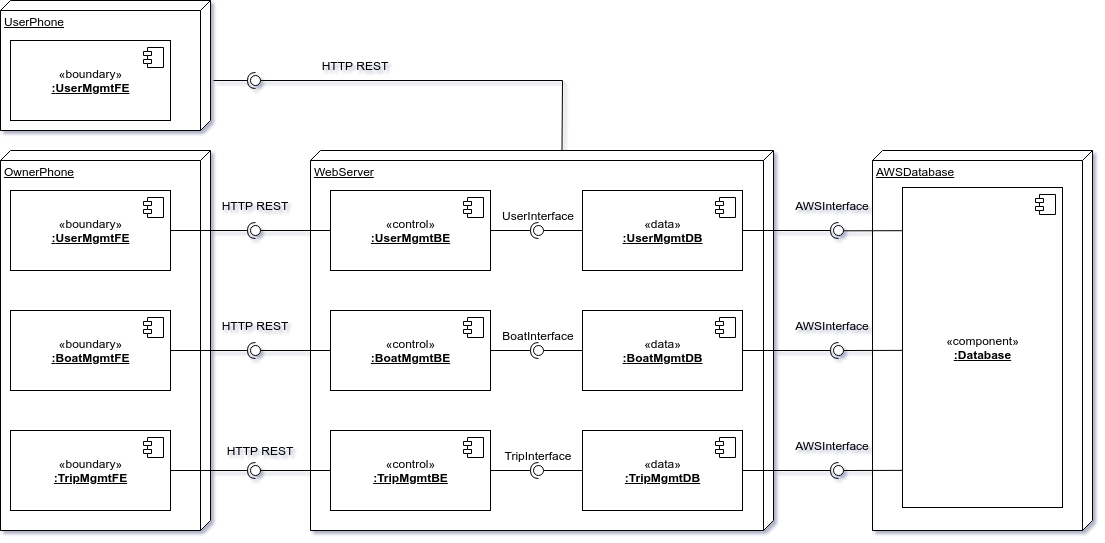

The diagram above was exported from draw.io. Its source (the exported page's mxGraphModel, read from the mxfile embedded in the PNG):
<mxGraphModel dx="1483" dy="793" grid="1" gridSize="10" guides="1" tooltips="1" connect="1" arrows="1" fold="1" page="1" pageScale="1" pageWidth="1169" pageHeight="827" background="#ffffff" math="0" shadow="1">
  <root>
    <mxCell id="0" />
    <mxCell id="1" parent="0" />
    <mxCell id="ao77lavMBRzlw1UJom0A-2" value="" style="rounded=0;orthogonalLoop=1;jettySize=auto;html=1;endArrow=halfCircle;endFill=0;entryX=0.5;entryY=0.5;entryDx=0;entryDy=0;endSize=6;strokeWidth=1;" parent="1" target="ao77lavMBRzlw1UJom0A-49" edge="1">
      <mxGeometry x="-57" y="-27" as="geometry">
        <mxPoint x="241" y="223" as="sourcePoint" />
        <Array as="points">
          <mxPoint x="241" y="223" />
        </Array>
      </mxGeometry>
    </mxCell>
    <mxCell id="ao77lavMBRzlw1UJom0A-3" value="WebServer" style="verticalAlign=top;align=left;spacingTop=8;spacingLeft=2;spacingRight=12;shape=cube;size=10;direction=south;fontStyle=4;html=1;" parent="1" vertex="1">
      <mxGeometry x="338" y="293" width="463" height="380" as="geometry" />
    </mxCell>
    <mxCell id="ao77lavMBRzlw1UJom0A-4" value="OwnerPhone" style="verticalAlign=top;align=left;spacingTop=8;spacingLeft=2;spacingRight=12;shape=cube;size=10;direction=south;fontStyle=4;html=1;" parent="1" vertex="1">
      <mxGeometry x="28" y="293" width="210" height="380" as="geometry" />
    </mxCell>
    <mxCell id="ao77lavMBRzlw1UJom0A-5" value="UserPhone" style="verticalAlign=top;align=left;spacingTop=8;spacingLeft=2;spacingRight=12;shape=cube;size=10;direction=south;fontStyle=4;html=1;" parent="1" vertex="1">
      <mxGeometry x="28" y="143" width="210" height="130" as="geometry" />
    </mxCell>
    <mxCell id="ao77lavMBRzlw1UJom0A-6" value="«boundary»&lt;br&gt;&lt;u&gt;&lt;b&gt;:&lt;/b&gt;&lt;b&gt;BoatMgmtFE&lt;/b&gt;&lt;/u&gt;" style="html=1;dropTarget=0;" parent="1" vertex="1">
      <mxGeometry x="38" y="453" width="160" height="80" as="geometry" />
    </mxCell>
    <mxCell id="ao77lavMBRzlw1UJom0A-7" value="" style="shape=module;jettyWidth=8;jettyHeight=4;" parent="ao77lavMBRzlw1UJom0A-6" vertex="1">
      <mxGeometry x="1" width="20" height="20" relative="1" as="geometry">
        <mxPoint x="-27" y="7" as="offset" />
      </mxGeometry>
    </mxCell>
    <mxCell id="ao77lavMBRzlw1UJom0A-8" value="«boundary»&lt;br&gt;&lt;u&gt;&lt;b&gt;:&lt;/b&gt;&lt;b&gt;TripMgmtFE&lt;/b&gt;&lt;/u&gt;" style="html=1;dropTarget=0;" parent="1" vertex="1">
      <mxGeometry x="38" y="573" width="160" height="80" as="geometry" />
    </mxCell>
    <mxCell id="ao77lavMBRzlw1UJom0A-9" value="" style="shape=module;jettyWidth=8;jettyHeight=4;" parent="ao77lavMBRzlw1UJom0A-8" vertex="1">
      <mxGeometry x="1" width="20" height="20" relative="1" as="geometry">
        <mxPoint x="-27" y="7" as="offset" />
      </mxGeometry>
    </mxCell>
    <mxCell id="ao77lavMBRzlw1UJom0A-10" value="«boundary»&lt;br&gt;&lt;u&gt;&lt;b&gt;:&lt;/b&gt;&lt;b&gt;UserMgmtFE&lt;/b&gt;&lt;/u&gt;" style="html=1;dropTarget=0;" parent="1" vertex="1">
      <mxGeometry x="38" y="333" width="160" height="80" as="geometry" />
    </mxCell>
    <mxCell id="ao77lavMBRzlw1UJom0A-11" value="" style="shape=module;jettyWidth=8;jettyHeight=4;" parent="ao77lavMBRzlw1UJom0A-10" vertex="1">
      <mxGeometry x="1" width="20" height="20" relative="1" as="geometry">
        <mxPoint x="-27" y="7" as="offset" />
      </mxGeometry>
    </mxCell>
    <mxCell id="ao77lavMBRzlw1UJom0A-12" value="«control»&lt;br&gt;&lt;u&gt;&lt;b&gt;:&lt;/b&gt;&lt;b&gt;UserMgmtBE&lt;/b&gt;&lt;/u&gt;" style="html=1;dropTarget=0;" parent="1" vertex="1">
      <mxGeometry x="358" y="333" width="160" height="80" as="geometry" />
    </mxCell>
    <mxCell id="ao77lavMBRzlw1UJom0A-13" value="" style="shape=module;jettyWidth=8;jettyHeight=4;" parent="ao77lavMBRzlw1UJom0A-12" vertex="1">
      <mxGeometry x="1" width="20" height="20" relative="1" as="geometry">
        <mxPoint x="-27" y="7" as="offset" />
      </mxGeometry>
    </mxCell>
    <mxCell id="ao77lavMBRzlw1UJom0A-14" value="«control»&lt;br&gt;&lt;u&gt;&lt;b&gt;:&lt;/b&gt;&lt;b&gt;TripMgmtBE&lt;/b&gt;&lt;/u&gt;" style="html=1;dropTarget=0;" parent="1" vertex="1">
      <mxGeometry x="358" y="573" width="160" height="80" as="geometry" />
    </mxCell>
    <mxCell id="ao77lavMBRzlw1UJom0A-15" value="" style="shape=module;jettyWidth=8;jettyHeight=4;" parent="ao77lavMBRzlw1UJom0A-14" vertex="1">
      <mxGeometry x="1" width="20" height="20" relative="1" as="geometry">
        <mxPoint x="-27" y="7" as="offset" />
      </mxGeometry>
    </mxCell>
    <mxCell id="ao77lavMBRzlw1UJom0A-16" value="«control»&lt;br&gt;&lt;u&gt;&lt;b&gt;:&lt;/b&gt;&lt;b&gt;BoatMgmtBE&lt;/b&gt;&lt;/u&gt;" style="html=1;dropTarget=0;" parent="1" vertex="1">
      <mxGeometry x="358" y="453" width="160" height="80" as="geometry" />
    </mxCell>
    <mxCell id="ao77lavMBRzlw1UJom0A-17" value="" style="shape=module;jettyWidth=8;jettyHeight=4;" parent="ao77lavMBRzlw1UJom0A-16" vertex="1">
      <mxGeometry x="1" width="20" height="20" relative="1" as="geometry">
        <mxPoint x="-27" y="7" as="offset" />
      </mxGeometry>
    </mxCell>
    <mxCell id="ao77lavMBRzlw1UJom0A-18" value="«boundary»&lt;br&gt;&lt;u&gt;&lt;b&gt;:&lt;/b&gt;&lt;b&gt;UserMgmtFE&lt;/b&gt;&lt;/u&gt;" style="html=1;dropTarget=0;" parent="1" vertex="1">
      <mxGeometry x="38" y="183" width="160" height="80" as="geometry" />
    </mxCell>
    <mxCell id="ao77lavMBRzlw1UJom0A-19" value="" style="shape=module;jettyWidth=8;jettyHeight=4;" parent="ao77lavMBRzlw1UJom0A-18" vertex="1">
      <mxGeometry x="1" width="20" height="20" relative="1" as="geometry">
        <mxPoint x="-27" y="7" as="offset" />
      </mxGeometry>
    </mxCell>
    <mxCell id="ao77lavMBRzlw1UJom0A-20" value="«data»&lt;br&gt;&lt;u&gt;&lt;b&gt;:&lt;/b&gt;&lt;b&gt;UserMgmtDB&lt;/b&gt;&lt;/u&gt;" style="html=1;dropTarget=0;" parent="1" vertex="1">
      <mxGeometry x="610" y="333" width="160" height="80" as="geometry" />
    </mxCell>
    <mxCell id="ao77lavMBRzlw1UJom0A-21" value="" style="shape=module;jettyWidth=8;jettyHeight=4;" parent="ao77lavMBRzlw1UJom0A-20" vertex="1">
      <mxGeometry x="1" width="20" height="20" relative="1" as="geometry">
        <mxPoint x="-27" y="7" as="offset" />
      </mxGeometry>
    </mxCell>
    <mxCell id="ao77lavMBRzlw1UJom0A-22" value="«data»&lt;br&gt;&lt;u&gt;&lt;b&gt;:&lt;/b&gt;&lt;b&gt;BoatMgmtDB&lt;/b&gt;&lt;/u&gt;" style="html=1;dropTarget=0;" parent="1" vertex="1">
      <mxGeometry x="610" y="453" width="160" height="80" as="geometry" />
    </mxCell>
    <mxCell id="ao77lavMBRzlw1UJom0A-23" value="" style="shape=module;jettyWidth=8;jettyHeight=4;" parent="ao77lavMBRzlw1UJom0A-22" vertex="1">
      <mxGeometry x="1" width="20" height="20" relative="1" as="geometry">
        <mxPoint x="-27" y="7" as="offset" />
      </mxGeometry>
    </mxCell>
    <mxCell id="ao77lavMBRzlw1UJom0A-24" value="«data»&lt;br&gt;&lt;u&gt;&lt;b&gt;:&lt;/b&gt;&lt;b&gt;TripMgmtDB&lt;/b&gt;&lt;/u&gt;&lt;b&gt;&lt;br&gt;&lt;/b&gt;" style="html=1;dropTarget=0;" parent="1" vertex="1">
      <mxGeometry x="610" y="573" width="160" height="80" as="geometry" />
    </mxCell>
    <mxCell id="ao77lavMBRzlw1UJom0A-25" value="" style="shape=module;jettyWidth=8;jettyHeight=4;" parent="ao77lavMBRzlw1UJom0A-24" vertex="1">
      <mxGeometry x="1" width="20" height="20" relative="1" as="geometry">
        <mxPoint x="-27" y="7" as="offset" />
      </mxGeometry>
    </mxCell>
    <mxCell id="ao77lavMBRzlw1UJom0A-26" value="" style="group" parent="1" vertex="1" connectable="0">
      <mxGeometry x="278" y="608" width="10" height="10" as="geometry" />
    </mxCell>
    <mxCell id="ao77lavMBRzlw1UJom0A-27" value="" style="ellipse;whiteSpace=wrap;html=1;fontFamily=Helvetica;fontSize=12;fontColor=#000000;align=center;strokeColor=#000000;fillColor=#ffffff;points=[];aspect=fixed;resizable=0;" parent="ao77lavMBRzlw1UJom0A-26" vertex="1">
      <mxGeometry width="10" height="10" as="geometry" />
    </mxCell>
    <mxCell id="ao77lavMBRzlw1UJom0A-28" value="" style="rounded=0;orthogonalLoop=1;jettySize=auto;html=1;endArrow=none;endFill=0;exitX=0;exitY=0.5;exitDx=0;exitDy=0;" parent="1" source="ao77lavMBRzlw1UJom0A-14" target="ao77lavMBRzlw1UJom0A-27" edge="1">
      <mxGeometry x="-57" y="383" as="geometry">
        <mxPoint x="228" y="638" as="sourcePoint" />
      </mxGeometry>
    </mxCell>
    <mxCell id="ao77lavMBRzlw1UJom0A-30" value="" style="rounded=0;orthogonalLoop=1;jettySize=auto;html=1;endArrow=none;endFill=0;exitX=0;exitY=0;exitDx=0;exitDy=211.5;exitPerimeter=0;" parent="1" source="ao77lavMBRzlw1UJom0A-3" target="ao77lavMBRzlw1UJom0A-49" edge="1">
      <mxGeometry x="-57" y="-27" as="geometry">
        <mxPoint x="283" y="294" as="sourcePoint" />
        <Array as="points">
          <mxPoint x="590" y="223" />
        </Array>
      </mxGeometry>
    </mxCell>
    <mxCell id="ao77lavMBRzlw1UJom0A-43" value="" style="rounded=0;orthogonalLoop=1;jettySize=auto;html=1;endArrow=none;endFill=0;exitX=0;exitY=0.5;exitDx=0;exitDy=0;" parent="1" source="ao77lavMBRzlw1UJom0A-16" target="ao77lavMBRzlw1UJom0A-45" edge="1">
      <mxGeometry relative="1" as="geometry">
        <mxPoint x="283" y="544" as="sourcePoint" />
      </mxGeometry>
    </mxCell>
    <mxCell id="ao77lavMBRzlw1UJom0A-44" value="" style="rounded=0;orthogonalLoop=1;jettySize=auto;html=1;endArrow=halfCircle;endFill=0;entryX=0.5;entryY=0.5;entryDx=0;entryDy=0;endSize=6;strokeWidth=1;exitX=1;exitY=0.5;exitDx=0;exitDy=0;" parent="1" source="ao77lavMBRzlw1UJom0A-6" target="ao77lavMBRzlw1UJom0A-45" edge="1">
      <mxGeometry relative="1" as="geometry">
        <mxPoint x="298" y="598" as="sourcePoint" />
      </mxGeometry>
    </mxCell>
    <mxCell id="ao77lavMBRzlw1UJom0A-45" value="" style="ellipse;whiteSpace=wrap;html=1;fontFamily=Helvetica;fontSize=12;fontColor=#000000;align=center;strokeColor=#000000;fillColor=#ffffff;points=[];aspect=fixed;resizable=0;" parent="1" vertex="1">
      <mxGeometry x="278" y="488" width="10" height="10" as="geometry" />
    </mxCell>
    <mxCell id="ao77lavMBRzlw1UJom0A-46" value="" style="rounded=0;orthogonalLoop=1;jettySize=auto;html=1;endArrow=none;endFill=0;exitX=0;exitY=0.5;exitDx=0;exitDy=0;" parent="1" source="ao77lavMBRzlw1UJom0A-12" target="ao77lavMBRzlw1UJom0A-51" edge="1">
      <mxGeometry x="-57" y="133" as="geometry">
        <mxPoint x="291" y="424" as="sourcePoint" />
      </mxGeometry>
    </mxCell>
    <mxCell id="ao77lavMBRzlw1UJom0A-47" value="" style="rounded=0;orthogonalLoop=1;jettySize=auto;html=1;endArrow=halfCircle;endFill=0;entryX=0.5;entryY=0.5;entryDx=0;entryDy=0;endSize=6;strokeWidth=1;exitX=1;exitY=0.5;exitDx=0;exitDy=0;" parent="1" source="ao77lavMBRzlw1UJom0A-10" target="ao77lavMBRzlw1UJom0A-51" edge="1">
      <mxGeometry x="-57" y="133" as="geometry">
        <mxPoint x="-17" y="138" as="sourcePoint" />
      </mxGeometry>
    </mxCell>
    <mxCell id="ao77lavMBRzlw1UJom0A-48" value="" style="group" parent="1" vertex="1" connectable="0">
      <mxGeometry x="278" y="218" width="10" height="10" as="geometry" />
    </mxCell>
    <mxCell id="ao77lavMBRzlw1UJom0A-49" value="" style="ellipse;whiteSpace=wrap;html=1;fontFamily=Helvetica;fontSize=12;fontColor=#000000;align=center;strokeColor=#000000;fillColor=#ffffff;points=[];aspect=fixed;resizable=0;" parent="ao77lavMBRzlw1UJom0A-48" vertex="1">
      <mxGeometry width="10" height="10" as="geometry" />
    </mxCell>
    <mxCell id="ao77lavMBRzlw1UJom0A-50" value="" style="group" parent="1" vertex="1" connectable="0">
      <mxGeometry x="278" y="368" width="10" height="10" as="geometry" />
    </mxCell>
    <mxCell id="ao77lavMBRzlw1UJom0A-51" value="" style="ellipse;whiteSpace=wrap;html=1;fontFamily=Helvetica;fontSize=12;fontColor=#000000;align=center;strokeColor=#000000;fillColor=#ffffff;points=[];aspect=fixed;resizable=0;" parent="ao77lavMBRzlw1UJom0A-50" vertex="1">
      <mxGeometry width="10" height="10" as="geometry" />
    </mxCell>
    <mxCell id="ao77lavMBRzlw1UJom0A-52" value="HTTP REST" style="text;html=1;strokeColor=none;fillColor=none;align=center;verticalAlign=middle;whiteSpace=wrap;rounded=0;direction=west;" parent="1" vertex="1">
      <mxGeometry x="238" y="563" width="100" height="60" as="geometry" />
    </mxCell>
    <mxCell id="ao77lavMBRzlw1UJom0A-53" value="HTTP REST" style="text;html=1;strokeColor=none;fillColor=none;align=center;verticalAlign=middle;whiteSpace=wrap;rounded=0;" parent="1" vertex="1">
      <mxGeometry x="233" y="438" width="100" height="60" as="geometry" />
    </mxCell>
    <mxCell id="ao77lavMBRzlw1UJom0A-54" value="HTTP REST" style="text;html=1;strokeColor=none;fillColor=none;align=center;verticalAlign=middle;whiteSpace=wrap;rounded=0;" parent="1" vertex="1">
      <mxGeometry x="233" y="318" width="100" height="60" as="geometry" />
    </mxCell>
    <mxCell id="ao77lavMBRzlw1UJom0A-55" value="HTTP REST" style="text;html=1;strokeColor=none;fillColor=none;align=center;verticalAlign=middle;whiteSpace=wrap;rounded=0;" parent="1" vertex="1">
      <mxGeometry x="333" y="178" width="100" height="60" as="geometry" />
    </mxCell>
    <mxCell id="ao77lavMBRzlw1UJom0A-29" value="" style="rounded=0;orthogonalLoop=1;jettySize=auto;html=1;endArrow=halfCircle;endFill=0;entryX=0.5;entryY=0.5;entryDx=0;entryDy=0;endSize=6;strokeWidth=1;" parent="1" source="ao77lavMBRzlw1UJom0A-8" target="ao77lavMBRzlw1UJom0A-27" edge="1">
      <mxGeometry x="-57" y="383" as="geometry">
        <mxPoint x="271" y="674" as="sourcePoint" />
      </mxGeometry>
    </mxCell>
    <mxCell id="tKcw-LLMrrLJSwKuvP9V-2" value="UserInterface" style="text;html=1;strokeColor=none;fillColor=none;align=center;verticalAlign=middle;whiteSpace=wrap;rounded=0;" parent="1" vertex="1">
      <mxGeometry x="546" y="348" width="40" height="20" as="geometry" />
    </mxCell>
    <mxCell id="tKcw-LLMrrLJSwKuvP9V-5" value="BoatInterface" style="text;html=1;strokeColor=none;fillColor=none;align=center;verticalAlign=middle;whiteSpace=wrap;rounded=0;" parent="1" vertex="1">
      <mxGeometry x="546" y="468" width="40" height="20" as="geometry" />
    </mxCell>
    <mxCell id="tKcw-LLMrrLJSwKuvP9V-7" value="TripInterface" style="text;html=1;strokeColor=none;fillColor=none;align=center;verticalAlign=middle;whiteSpace=wrap;rounded=0;" parent="1" vertex="1">
      <mxGeometry x="546" y="588" width="40" height="20" as="geometry" />
    </mxCell>
    <mxCell id="tKcw-LLMrrLJSwKuvP9V-9" value="AWSDatabase" style="verticalAlign=top;align=left;spacingTop=8;spacingLeft=2;spacingRight=12;shape=cube;size=10;direction=south;fontStyle=4;html=1;" parent="1" vertex="1">
      <mxGeometry x="900" y="293" width="220" height="380" as="geometry" />
    </mxCell>
    <mxCell id="tKcw-LLMrrLJSwKuvP9V-13" value="" style="rounded=0;orthogonalLoop=1;jettySize=auto;html=1;endArrow=none;endFill=0;entryX=0.9;entryY=0.431;entryDx=0;entryDy=0;entryPerimeter=0;exitX=0.001;exitY=0.135;exitDx=0;exitDy=0;exitPerimeter=0;" parent="1" source="tKcw-LLMrrLJSwKuvP9V-16" edge="1">
      <mxGeometry relative="1" as="geometry">
        <mxPoint x="929" y="373" as="sourcePoint" />
        <mxPoint x="870" y="373.31" as="targetPoint" />
      </mxGeometry>
    </mxCell>
    <mxCell id="tKcw-LLMrrLJSwKuvP9V-14" value="" style="rounded=0;orthogonalLoop=1;jettySize=auto;html=1;endArrow=halfCircle;endFill=0;entryX=0.5;entryY=0.5;entryDx=0;entryDy=0;endSize=6;strokeWidth=1;exitX=1;exitY=0.5;exitDx=0;exitDy=0;" parent="1" source="ao77lavMBRzlw1UJom0A-20" target="tKcw-LLMrrLJSwKuvP9V-15" edge="1">
      <mxGeometry relative="1" as="geometry">
        <mxPoint x="741" y="224" as="sourcePoint" />
      </mxGeometry>
    </mxCell>
    <mxCell id="tKcw-LLMrrLJSwKuvP9V-15" value="" style="ellipse;whiteSpace=wrap;html=1;fontFamily=Helvetica;fontSize=12;fontColor=#000000;align=center;strokeColor=#000000;fillColor=#ffffff;points=[];aspect=fixed;resizable=0;" parent="1" vertex="1">
      <mxGeometry x="861" y="368" width="10" height="10" as="geometry" />
    </mxCell>
    <mxCell id="tKcw-LLMrrLJSwKuvP9V-16" value="«component»&lt;br&gt;&lt;u&gt;&lt;b&gt;:&lt;/b&gt;&lt;b&gt;Database&lt;/b&gt;&lt;/u&gt;" style="html=1;dropTarget=0;" parent="1" vertex="1">
      <mxGeometry x="930" y="330" width="160" height="320" as="geometry" />
    </mxCell>
    <mxCell id="tKcw-LLMrrLJSwKuvP9V-17" value="" style="shape=module;jettyWidth=8;jettyHeight=4;" parent="tKcw-LLMrrLJSwKuvP9V-16" vertex="1">
      <mxGeometry x="1" width="20" height="20" relative="1" as="geometry">
        <mxPoint x="-27" y="7" as="offset" />
      </mxGeometry>
    </mxCell>
    <mxCell id="tKcw-LLMrrLJSwKuvP9V-18" value="" style="rounded=0;orthogonalLoop=1;jettySize=auto;html=1;endArrow=none;endFill=0;exitX=0;exitY=0.5;exitDx=0;exitDy=0;" parent="1" source="ao77lavMBRzlw1UJom0A-20" target="tKcw-LLMrrLJSwKuvP9V-20" edge="1">
      <mxGeometry relative="1" as="geometry">
        <mxPoint x="510" y="455" as="sourcePoint" />
      </mxGeometry>
    </mxCell>
    <mxCell id="tKcw-LLMrrLJSwKuvP9V-19" value="" style="rounded=0;orthogonalLoop=1;jettySize=auto;html=1;endArrow=halfCircle;endFill=0;entryX=0.5;entryY=0.5;entryDx=0;entryDy=0;endSize=6;strokeWidth=1;exitX=1;exitY=0.5;exitDx=0;exitDy=0;" parent="1" source="ao77lavMBRzlw1UJom0A-12" target="tKcw-LLMrrLJSwKuvP9V-20" edge="1">
      <mxGeometry relative="1" as="geometry">
        <mxPoint x="550" y="455" as="sourcePoint" />
      </mxGeometry>
    </mxCell>
    <mxCell id="tKcw-LLMrrLJSwKuvP9V-20" value="" style="ellipse;whiteSpace=wrap;html=1;fontFamily=Helvetica;fontSize=12;fontColor=#000000;align=center;strokeColor=#000000;fillColor=#ffffff;points=[];aspect=fixed;resizable=0;" parent="1" vertex="1">
      <mxGeometry x="561" y="368" width="10" height="10" as="geometry" />
    </mxCell>
    <mxCell id="tKcw-LLMrrLJSwKuvP9V-24" value="" style="rounded=0;orthogonalLoop=1;jettySize=auto;html=1;endArrow=none;endFill=0;exitX=0;exitY=0.5;exitDx=0;exitDy=0;" parent="1" source="ao77lavMBRzlw1UJom0A-22" target="tKcw-LLMrrLJSwKuvP9V-26" edge="1">
      <mxGeometry relative="1" as="geometry">
        <mxPoint x="538" y="393" as="sourcePoint" />
      </mxGeometry>
    </mxCell>
    <mxCell id="tKcw-LLMrrLJSwKuvP9V-25" value="" style="rounded=0;orthogonalLoop=1;jettySize=auto;html=1;endArrow=halfCircle;endFill=0;entryX=0.5;entryY=0.5;entryDx=0;entryDy=0;endSize=6;strokeWidth=1;exitX=1;exitY=0.5;exitDx=0;exitDy=0;" parent="1" source="ao77lavMBRzlw1UJom0A-16" target="tKcw-LLMrrLJSwKuvP9V-26" edge="1">
      <mxGeometry relative="1" as="geometry">
        <mxPoint x="630" y="393" as="sourcePoint" />
      </mxGeometry>
    </mxCell>
    <mxCell id="tKcw-LLMrrLJSwKuvP9V-26" value="" style="ellipse;whiteSpace=wrap;html=1;fontFamily=Helvetica;fontSize=12;fontColor=#000000;align=center;strokeColor=#000000;fillColor=#ffffff;points=[];aspect=fixed;resizable=0;" parent="1" vertex="1">
      <mxGeometry x="561" y="488" width="10" height="10" as="geometry" />
    </mxCell>
    <mxCell id="tKcw-LLMrrLJSwKuvP9V-31" value="" style="rounded=0;orthogonalLoop=1;jettySize=auto;html=1;endArrow=none;endFill=0;exitX=0;exitY=0.5;exitDx=0;exitDy=0;" parent="1" source="ao77lavMBRzlw1UJom0A-24" target="tKcw-LLMrrLJSwKuvP9V-33" edge="1">
      <mxGeometry relative="1" as="geometry">
        <mxPoint x="548" y="403" as="sourcePoint" />
      </mxGeometry>
    </mxCell>
    <mxCell id="tKcw-LLMrrLJSwKuvP9V-32" value="" style="rounded=0;orthogonalLoop=1;jettySize=auto;html=1;endArrow=halfCircle;endFill=0;entryX=0.5;entryY=0.5;entryDx=0;entryDy=0;endSize=6;strokeWidth=1;exitX=1;exitY=0.5;exitDx=0;exitDy=0;" parent="1" source="ao77lavMBRzlw1UJom0A-14" target="tKcw-LLMrrLJSwKuvP9V-33" edge="1">
      <mxGeometry relative="1" as="geometry">
        <mxPoint x="640" y="403" as="sourcePoint" />
      </mxGeometry>
    </mxCell>
    <mxCell id="tKcw-LLMrrLJSwKuvP9V-33" value="" style="ellipse;whiteSpace=wrap;html=1;fontFamily=Helvetica;fontSize=12;fontColor=#000000;align=center;strokeColor=#000000;fillColor=#ffffff;points=[];aspect=fixed;resizable=0;" parent="1" vertex="1">
      <mxGeometry x="561" y="608" width="10" height="10" as="geometry" />
    </mxCell>
    <mxCell id="tKcw-LLMrrLJSwKuvP9V-40" value="" style="rounded=0;orthogonalLoop=1;jettySize=auto;html=1;endArrow=none;endFill=0;exitX=0.002;exitY=0.509;exitDx=0;exitDy=0;exitPerimeter=0;" parent="1" source="tKcw-LLMrrLJSwKuvP9V-16" target="tKcw-LLMrrLJSwKuvP9V-42" edge="1">
      <mxGeometry relative="1" as="geometry">
        <mxPoint x="980" y="425" as="sourcePoint" />
      </mxGeometry>
    </mxCell>
    <mxCell id="tKcw-LLMrrLJSwKuvP9V-41" value="" style="rounded=0;orthogonalLoop=1;jettySize=auto;html=1;endArrow=halfCircle;endFill=0;entryX=0.5;entryY=0.5;entryDx=0;entryDy=0;endSize=6;strokeWidth=1;exitX=1;exitY=0.5;exitDx=0;exitDy=0;" parent="1" source="ao77lavMBRzlw1UJom0A-22" target="tKcw-LLMrrLJSwKuvP9V-42" edge="1">
      <mxGeometry relative="1" as="geometry">
        <mxPoint x="1020" y="425" as="sourcePoint" />
      </mxGeometry>
    </mxCell>
    <mxCell id="tKcw-LLMrrLJSwKuvP9V-42" value="" style="ellipse;whiteSpace=wrap;html=1;fontFamily=Helvetica;fontSize=12;fontColor=#000000;align=center;strokeColor=#000000;fillColor=#ffffff;points=[];aspect=fixed;resizable=0;" parent="1" vertex="1">
      <mxGeometry x="861" y="488" width="10" height="10" as="geometry" />
    </mxCell>
    <mxCell id="tKcw-LLMrrLJSwKuvP9V-43" value="" style="rounded=0;orthogonalLoop=1;jettySize=auto;html=1;endArrow=none;endFill=0;exitX=0;exitY=0.884;exitDx=0;exitDy=0;exitPerimeter=0;" parent="1" source="tKcw-LLMrrLJSwKuvP9V-16" target="tKcw-LLMrrLJSwKuvP9V-45" edge="1">
      <mxGeometry relative="1" as="geometry">
        <mxPoint x="870" y="475" as="sourcePoint" />
      </mxGeometry>
    </mxCell>
    <mxCell id="tKcw-LLMrrLJSwKuvP9V-44" value="" style="rounded=0;orthogonalLoop=1;jettySize=auto;html=1;endArrow=halfCircle;endFill=0;entryX=0.5;entryY=0.5;entryDx=0;entryDy=0;endSize=6;strokeWidth=1;exitX=1;exitY=0.5;exitDx=0;exitDy=0;" parent="1" source="ao77lavMBRzlw1UJom0A-24" target="tKcw-LLMrrLJSwKuvP9V-45" edge="1">
      <mxGeometry relative="1" as="geometry">
        <mxPoint x="910" y="475" as="sourcePoint" />
      </mxGeometry>
    </mxCell>
    <mxCell id="tKcw-LLMrrLJSwKuvP9V-45" value="" style="ellipse;whiteSpace=wrap;html=1;fontFamily=Helvetica;fontSize=12;fontColor=#000000;align=center;strokeColor=#000000;fillColor=#ffffff;points=[];aspect=fixed;resizable=0;" parent="1" vertex="1">
      <mxGeometry x="861" y="608" width="10" height="10" as="geometry" />
    </mxCell>
    <mxCell id="tKcw-LLMrrLJSwKuvP9V-46" value="AWSInterface" style="text;html=1;strokeColor=none;fillColor=none;align=center;verticalAlign=middle;whiteSpace=wrap;rounded=0;" parent="1" vertex="1">
      <mxGeometry x="810" y="318" width="100" height="60" as="geometry" />
    </mxCell>
    <mxCell id="tKcw-LLMrrLJSwKuvP9V-49" value="AWSInterface" style="text;html=1;strokeColor=none;fillColor=none;align=center;verticalAlign=middle;whiteSpace=wrap;rounded=0;" parent="1" vertex="1">
      <mxGeometry x="810" y="438" width="100" height="60" as="geometry" />
    </mxCell>
    <mxCell id="tKcw-LLMrrLJSwKuvP9V-50" value="AWSInterface" style="text;html=1;strokeColor=none;fillColor=none;align=center;verticalAlign=middle;whiteSpace=wrap;rounded=0;" parent="1" vertex="1">
      <mxGeometry x="810" y="558" width="100" height="60" as="geometry" />
    </mxCell>
  </root>
</mxGraphModel>